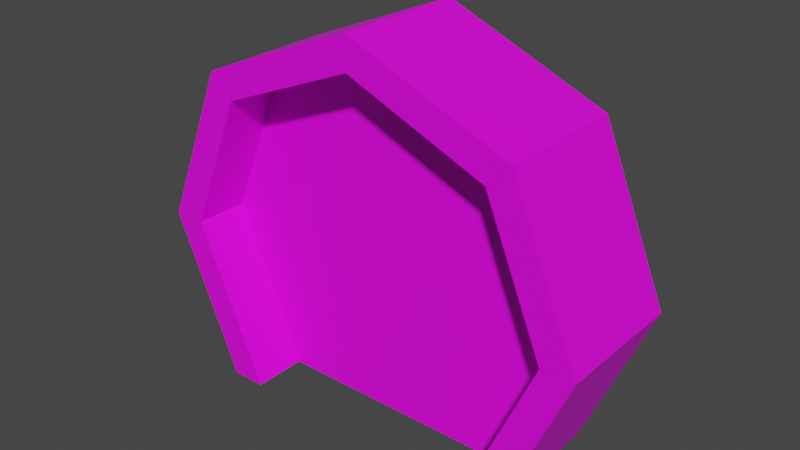 # Source: door_01.blend  (saved by Blender 3.0.42; exported with 4.5.12 LTS)
import bpy
from mathutils import Matrix  # noqa: F401  (used for matrix-valued properties, if any)

bpy.ops.wm.read_factory_settings(use_empty=True)
scene = bpy.context.scene
scene.name = 'Scene'

# ---- collections
col_collection = bpy.data.collections.new('Collection'); scene.collection.children.link(col_collection)

# ---- images (referenced by path relative to the original .blend; pixels are not part of the script)
import os
ASSET_DIR = os.environ.get("B2B_ASSET_DIR", "")  # directory of the original .blend (textures are referenced by path, not embedded)
HERE = os.path.dirname(os.path.abspath(__file__))  # packed textures are extracted next to this script under _unpacked/

def load_image(name, relpath, width, height, colorspace="sRGB"):
    """Load a texture the original file referenced (path relative to the .blend, or extracted next to this script)."""
    p = next((c for c in (os.path.join(HERE, relpath), os.path.join(ASSET_DIR, relpath)) if relpath and os.path.exists(c)), "")
    if p:
        img = bpy.data.images.load(p, check_existing=True)
        img.name = name
    else:  # same state as the original file: an image datablock whose file is absent (Cycles renders it pink)
        img = bpy.data.images.new(name, width, height)
        img.source = "FILE"
        img.filepath = "//" + (relpath or name)
    img.colorspace_settings.name = colorspace
    return img
img_door_01_png = load_image('door_01.png', 'door_01.png', 1024, 1024, 'sRGB')

# ---- materials (node trees are filled in below, after node groups)
mat_door_01 = bpy.data.materials.new('door_01')
mat_door_01.use_transparent_shadow = False

# ---- material node trees
mat_door_01.use_nodes = True; mat_door_01.node_tree.nodes.clear()
_N = mat_door_01.node_tree.nodes; _L = mat_door_01.node_tree.links
n0 = _N.new('ShaderNodeBsdfPrincipled'); n0.name = 'Principled BSDF'; n0.location = (10, 300)
n0.distribution = 'GGX'
n0.subsurface_method = 'BURLEY'
n0.inputs[3].default_value = 1.45
n0.inputs[27].default_value = (0.0, 0.0, 0.0, 1.0)
n0.inputs[28].default_value = 1.0
n1 = _N.new('ShaderNodeOutputMaterial'); n1.name = 'Material Output'; n1.location = (300, 300)
n2 = _N.new('ShaderNodeTexImage'); n2.name = 'Image Texture'; n2.location = (-280, 280)
n2.image = img_door_01_png
_L.new(n0.outputs[0], n1.inputs[0])
_L.new(n2.outputs[0], n0.inputs[0])
n1.is_active_output = True

# ---- world
world_world = bpy.data.worlds.new('World'); scene.world = world_world
world_world.use_nodes = True; world_world.node_tree.nodes.clear()
_N = world_world.node_tree.nodes; _L = world_world.node_tree.links
n0 = _N.new('ShaderNodeOutputWorld'); n0.name = 'World Output'; n0.location = (300, 300)
n1 = _N.new('ShaderNodeBackground'); n1.name = 'Background'; n1.location = (10, 300)
n1.inputs[0].default_value = (0.05088, 0.05088, 0.05088, 1.0)
_L.new(n1.outputs[0], n0.inputs[0])
n0.is_active_output = True
world_world.color = (0.05088, 0.05088, 0.05088)
world_world.use_sun_shadow = False
world_world.sun_shadow_jitter_overblur = 0.0

# ---- meshes
me_door_01 = bpy.data.meshes.new('door_01')
me_door_01.from_pydata([(-6.105e-10, 1.556, -0.05625), (-0.6057, 1.306, -0.05625), (-0.8566, 0.6999, -0.05625), (-0.548, 5.96e-08, -0.05625), (-6.105e-10, 1.556, 0.05625), (-0.6057, 1.306, 0.05625), (-0.8566, 0.6999, 0.05625), (-0.548, 5.96e-08, 0.05625), (-6.105e-10, 0.0, 0.05625), (-6.105e-10, 0.0, -0.05625), (1.045e-08, 1.556, 0.05625), (0.6057, 1.306, 0.05625), (0.8566, 0.6999, 0.05625), (0.548, 5.96e-08, 0.05625), (-9.225e-09, 1.556, -0.05625), (0.6057, 1.306, -0.05625), (0.8566, 0.6999, -0.05625), (0.548, 5.96e-08, -0.05625), (-9.225e-09, 0.0, -0.05625), (1.045e-08, 0.0, 0.05625), (0.0, 1.7, -0.2937), (-0.7071, 1.407, -0.2937), (-1.0, 0.7, -0.2937), (-0.7012, 5.96e-08, -0.2937), (0.0, 1.7, 0.2937), (0.7012, 0.0, -0.2937), (1.0, 0.7, -0.2937), (0.7071, 1.407, -0.2937), (-0.7071, 1.407, 0.2937), (-1.0, 0.7, 0.2937), (-0.7012, 5.96e-08, 0.2937), (0.7012, 0.0, 0.2937), (1.0, 0.7, 0.2937), (0.7071, 1.407, 0.2937), (-6.105e-10, 1.556, -0.2937), (-0.6057, 1.306, -0.2937), (-0.8566, 0.6999, -0.2937), (-0.548, 5.96e-08, -0.2937), (-6.105e-10, 1.556, 0.2937), (0.548, 0.0, -0.2937), (0.8566, 0.6999, -0.2937), (0.6057, 1.306, -0.2937), (-0.6057, 1.306, 0.2937), (-0.8566, 0.6999, 0.2937), (-0.548, 5.96e-08, 0.2937), (0.548, 0.0, 0.2937), (0.8566, 0.6999, 0.2937), (0.6057, 1.306, 0.2937)], [], [(1, 0, 9, 3, 2), (6, 7, 8, 4, 5), (9, 0, 4, 8), (11, 10, 19, 13, 12), (16, 17, 18, 14, 15), (19, 10, 14, 18), (22, 29, 28, 21), (27, 33, 32, 26), (23, 30, 29, 22), (21, 28, 24, 20), (20, 24, 33, 27), (26, 32, 31, 25), (36, 35, 42, 43), (41, 40, 46, 47), (37, 36, 43, 44), (35, 34, 38, 42), (34, 41, 47, 38), (40, 39, 45, 46), (29, 30, 44, 43), (22, 21, 35, 36), (30, 23, 37, 44), (31, 32, 46, 45), (23, 22, 36, 37), (32, 33, 47, 46), (28, 29, 43, 42), (25, 31, 45, 39), (33, 24, 38, 47), (24, 28, 42, 38), (26, 25, 39, 40), (27, 26, 40, 41), (20, 27, 41, 34), (21, 20, 34, 35)])
_uv = me_door_01.uv_layers.new(name='UVMap')
_uv.uv.foreach_set('vector', [0.6856, 0.6857, 7.95e-05, 0.9696, 7.95e-05, -0.7919, 0.6203, -0.7919, 0.9695, 0.0001656, 0.9695, 0.0001656, 0.6203, -0.7919, 7.95e-05, -0.7919, 7.95e-05, 0.9696, 0.6856, 0.6857, 7.95e-05, -0.7919, 7.95e-05, 0.9696, 7.95e-05, 0.9696, 7.95e-05, -0.7919, 0.6856, 0.6857, 7.95e-05, 0.9696, 7.95e-05, -0.7919, 0.6203, -0.7919, 0.9695, 0.0001656, 0.9695, 0.0001656, 0.6203, -0.7919, 7.95e-05, -0.7919, 7.95e-05, 0.9696, 0.6856, 0.6857, 7.95e-05, -0.7919, 7.95e-05, 0.9696, 7.95e-05, 0.9696, 7.95e-05, -0.7919, 0.8687, 0.9203, 0.8687, 0.9203, 0.8687, 0.9203, 0.8687, 0.9203, 0.8687, 0.9203, 0.8687, 0.9203, 0.8687, 0.9203, 0.8687, 0.9203, 0.8687, 0.9203, 0.8687, 0.9203, 0.8687, 0.9203, 0.8687, 0.9203, 0.8687, 0.9203, 0.8687, 0.9203, 0.8687, 0.9203, 0.8687, 0.9203, 0.8687, 0.9203, 0.8687, 0.9203, 0.8687, 0.9203, 0.8687, 0.9203, 0.8687, 0.9203, 0.8687, 0.9203, 0.8687, 0.9203, 0.8687, 0.9203, 0.8687, 0.9203, 0.8687, 0.9203, 0.8687, 0.9203, 0.8687, 0.9203, 0.8687, 0.9203, 0.8687, 0.9203, 0.8687, 0.9203, 0.8687, 0.9203, 0.8687, 0.9203, 0.8687, 0.9203, 0.8687, 0.9203, 0.8687, 0.9203, 0.8687, 0.9203, 0.8687, 0.9203, 0.8687, 0.9203, 0.8687, 0.9203, 0.8687, 0.9203, 0.8687, 0.9203, 0.8687, 0.9203, 0.8687, 0.9203, 0.8687, 0.9203, 0.8687, 0.9203, 0.8687, 0.9203, 0.8687, 0.9203, 0.8687, 0.9203, 0.8687, 0.9203, 0.8687, 0.9203, 0.8687, 0.9203, 0.8687, 0.9203, 0.8687, 0.9203, 0.8687, 0.9203, 0.8687, 0.9203, 0.8687, 0.9203, 0.8687, 0.9203, 0.8687, 0.9203, 0.8687, 0.9203, 0.8687, 0.9203, 0.8687, 0.9203, 0.8687, 0.9203, 0.8687, 0.9203, 0.8687, 0.9203, 0.8687, 0.9203, 0.8687, 0.9203, 0.8687, 0.9203, 0.8687, 0.9203, 0.8687, 0.9203, 0.8687, 0.9203, 0.8687, 0.9203, 0.8687, 0.9203, 0.8687, 0.9203, 0.8687, 0.9203, 0.8687, 0.9203, 0.8687, 0.9203, 0.8687, 0.9203, 0.8687, 0.9203, 0.8687, 0.9203, 0.8687, 0.9203, 0.8687, 0.9203, 0.8687, 0.9203, 0.8687, 0.9203, 0.8687, 0.9203, 0.8687, 0.9203, 0.8687, 0.9203, 0.8687, 0.9203, 0.8687, 0.9203, 0.8687, 0.9203, 0.8687, 0.9203, 0.8687, 0.9203, 0.8687, 0.9203, 0.8687, 0.9203, 0.8687, 0.9203, 0.8687, 0.9203, 0.8687, 0.9203, 0.8687, 0.9203, 0.8687, 0.9203, 0.8687, 0.9203, 0.8687, 0.9203, 0.8687, 0.9203, 0.8687, 0.9203, 0.8687, 0.9203])
me_door_01.materials.append(mat_door_01)
me_door_01.use_remesh_fix_poles = True
me_door_01.use_remesh_preserve_attributes = False
me_door_01.update()
arm_armature = bpy.data.armatures.new('Armature')  # bones are not reproduced

# ---- objects
ob_door_01 = bpy.data.objects.new('door_01', me_door_01)
ob_armature = bpy.data.objects.new('Armature', arm_armature)

# ---- transforms, parenting, visibility, modifiers, constraints
ob_door_01.parent = ob_armature
ob_door_01.location = (0.0, 0.0, 0.0)
ob_door_01.rotation_euler = (1.571, 0.0, 0.0)
_vg = ob_door_01.vertex_groups.new(name='Frame')
_vg.add([20, 21, 22, 23, 24, 25, 26, 27, 28, 29, 30, 31, 32, 33, 34, 35, 36, 37, 38, 39, 40, 41, 42, 43, 44, 45, 46, 47], 1.0, 'REPLACE')
_vg = ob_door_01.vertex_groups.new(name='DoorL')
_vg.add([0, 1, 2, 3, 4, 5, 6, 7, 8, 9], 1.0, 'REPLACE')
_vg = ob_door_01.vertex_groups.new(name='DoorR')
_vg.add([10, 11, 12, 13, 14, 15, 16, 17, 18, 19], 1.0, 'REPLACE')
_m = ob_door_01.modifiers.new('Armature', 'ARMATURE')
_m.object = ob_armature
ob_armature.location = (0.0, 0.0, 0.0)

# ---- collection membership
col_collection.objects.link(ob_door_01)
col_collection.objects.link(ob_armature)

# ---- scene / render settings (as saved in the file)
scene.frame_start = 1; scene.frame_end = 250; scene.frame_set(1)
scene.render.engine = 'BLENDER_EEVEE_NEXT'
scene.cycles.use_denoising = False
scene.cycles.samples = 128
scene.cycles.sampling_pattern = 'TABULATED_SOBOL'
scene.cycles.use_adaptive_sampling = False
scene.cycles.use_light_tree = False
scene.view_settings.view_transform = 'Filmic'
bpy.context.view_layer.update()

# ---- added for rendering (the .blend has no active camera and no usable light): camera, sun
cam_auto = bpy.data.cameras.new('AutoCamera')
cam_auto.lens = 50.0
cam_auto.sensor_width = 36.0
cam_auto.clip_end = 1000.0
ob_auto_camera = bpy.data.objects.new('AutoCamera', cam_auto)
scene.collection.objects.link(ob_auto_camera)
ob_auto_camera.location = (2.48867, -2.98641, 2.84094)
ob_auto_camera.rotation_euler = (1.09748, -7.21219e-08, 0.694738)
scene.camera = ob_auto_camera
light_auto_sun = bpy.data.lights.new('AutoSun', 'SUN')
light_auto_sun.energy = 3.0
light_auto_sun.angle = 0.0523599
ob_auto_sun = bpy.data.objects.new('AutoSun', light_auto_sun)
scene.collection.objects.link(ob_auto_sun)
ob_auto_sun.rotation_euler = (0.872665, 0.174533, 0.523599)
bpy.context.view_layer.update()

